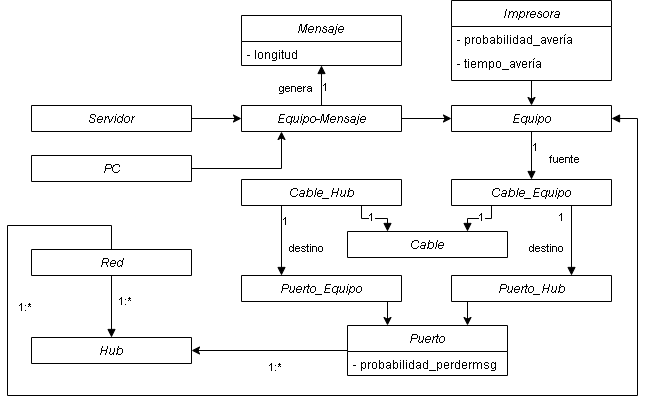

The diagram above was exported from draw.io. Its source (the exported page's mxGraphModel, read from the mxfile embedded in the PNG):
<mxGraphModel dx="878" dy="963" grid="1" gridSize="10" guides="1" tooltips="1" connect="1" arrows="1" fold="1" page="1" pageScale="1" pageWidth="827" pageHeight="1169" math="0" shadow="0">
  <root>
    <mxCell id="WIyWlLk6GJQsqaUBKTNV-0" />
    <mxCell id="WIyWlLk6GJQsqaUBKTNV-1" parent="WIyWlLk6GJQsqaUBKTNV-0" />
    <mxCell id="-O96b52Db_ob-YfpJs-r-45" style="edgeStyle=orthogonalEdgeStyle;rounded=0;orthogonalLoop=1;jettySize=auto;html=1;exitX=1;exitY=0.5;exitDx=0;exitDy=0;entryX=0;entryY=0.5;entryDx=0;entryDy=0;" edge="1" parent="WIyWlLk6GJQsqaUBKTNV-1" source="-O96b52Db_ob-YfpJs-r-12" target="-O96b52Db_ob-YfpJs-r-38">
      <mxGeometry relative="1" as="geometry" />
    </mxCell>
    <mxCell id="-O96b52Db_ob-YfpJs-r-12" value="Servidor" style="swimlane;fontStyle=2;align=center;verticalAlign=top;childLayout=stackLayout;horizontal=1;startSize=26;horizontalStack=0;resizeParent=1;resizeLast=0;collapsible=1;marginBottom=0;rounded=0;shadow=0;strokeWidth=1;" vertex="1" collapsed="1" parent="WIyWlLk6GJQsqaUBKTNV-1">
      <mxGeometry x="123" y="492" width="160" height="26" as="geometry">
        <mxRectangle x="280" y="560" width="160" height="30" as="alternateBounds" />
      </mxGeometry>
    </mxCell>
    <mxCell id="-O96b52Db_ob-YfpJs-r-46" style="edgeStyle=orthogonalEdgeStyle;rounded=0;orthogonalLoop=1;jettySize=auto;html=1;exitX=1;exitY=0.5;exitDx=0;exitDy=0;entryX=0.25;entryY=1;entryDx=0;entryDy=0;" edge="1" parent="WIyWlLk6GJQsqaUBKTNV-1" source="-O96b52Db_ob-YfpJs-r-31" target="-O96b52Db_ob-YfpJs-r-38">
      <mxGeometry relative="1" as="geometry" />
    </mxCell>
    <mxCell id="-O96b52Db_ob-YfpJs-r-31" value="PC" style="swimlane;fontStyle=2;align=center;verticalAlign=top;childLayout=stackLayout;horizontal=1;startSize=26;horizontalStack=0;resizeParent=1;resizeLast=0;collapsible=1;marginBottom=0;rounded=0;shadow=0;strokeWidth=1;" vertex="1" collapsed="1" parent="WIyWlLk6GJQsqaUBKTNV-1">
      <mxGeometry x="123" y="542" width="160" height="26" as="geometry">
        <mxRectangle x="280" y="560" width="160" height="30" as="alternateBounds" />
      </mxGeometry>
    </mxCell>
    <mxCell id="-O96b52Db_ob-YfpJs-r-32" value="Hub" style="swimlane;fontStyle=2;align=center;verticalAlign=top;childLayout=stackLayout;horizontal=1;startSize=26;horizontalStack=0;resizeParent=1;resizeLast=0;collapsible=1;marginBottom=0;rounded=0;shadow=0;strokeWidth=1;" vertex="1" collapsed="1" parent="WIyWlLk6GJQsqaUBKTNV-1">
      <mxGeometry x="123" y="724" width="160" height="26" as="geometry">
        <mxRectangle x="280" y="560" width="160" height="30" as="alternateBounds" />
      </mxGeometry>
    </mxCell>
    <mxCell id="-O96b52Db_ob-YfpJs-r-68" style="edgeStyle=orthogonalEdgeStyle;rounded=0;orthogonalLoop=1;jettySize=auto;html=1;exitX=0;exitY=0.5;exitDx=0;exitDy=0;entryX=1;entryY=0.5;entryDx=0;entryDy=0;" edge="1" parent="WIyWlLk6GJQsqaUBKTNV-1" source="-O96b52Db_ob-YfpJs-r-33" target="-O96b52Db_ob-YfpJs-r-32">
      <mxGeometry relative="1" as="geometry" />
    </mxCell>
    <mxCell id="-O96b52Db_ob-YfpJs-r-33" value="Puerto" style="swimlane;fontStyle=2;align=center;verticalAlign=top;childLayout=stackLayout;horizontal=1;startSize=26;horizontalStack=0;resizeParent=1;resizeLast=0;collapsible=1;marginBottom=0;rounded=0;shadow=0;strokeWidth=1;" vertex="1" parent="WIyWlLk6GJQsqaUBKTNV-1">
      <mxGeometry x="439" y="712" width="160" height="50" as="geometry">
        <mxRectangle x="100" y="750" width="160" height="26" as="alternateBounds" />
      </mxGeometry>
    </mxCell>
    <mxCell id="-O96b52Db_ob-YfpJs-r-34" value="- probabilidad_perdermsg" style="text;align=left;verticalAlign=top;spacingLeft=4;spacingRight=4;overflow=hidden;rotatable=0;points=[[0,0.5],[1,0.5]];portConstraint=eastwest;" vertex="1" parent="-O96b52Db_ob-YfpJs-r-33">
      <mxGeometry y="26" width="160" height="22" as="geometry" />
    </mxCell>
    <mxCell id="-O96b52Db_ob-YfpJs-r-35" value="Cable" style="swimlane;fontStyle=2;align=center;verticalAlign=top;childLayout=stackLayout;horizontal=1;startSize=26;horizontalStack=0;resizeParent=1;resizeLast=0;collapsible=1;marginBottom=0;rounded=0;shadow=0;strokeWidth=1;" vertex="1" collapsed="1" parent="WIyWlLk6GJQsqaUBKTNV-1">
      <mxGeometry x="439" y="618" width="160" height="26" as="geometry">
        <mxRectangle x="280" y="560" width="160" height="30" as="alternateBounds" />
      </mxGeometry>
    </mxCell>
    <mxCell id="-O96b52Db_ob-YfpJs-r-36" value="Equipo" style="swimlane;fontStyle=2;align=center;verticalAlign=top;childLayout=stackLayout;horizontal=1;startSize=26;horizontalStack=0;resizeParent=1;resizeLast=0;collapsible=1;marginBottom=0;rounded=0;shadow=0;strokeWidth=1;" vertex="1" collapsed="1" parent="WIyWlLk6GJQsqaUBKTNV-1">
      <mxGeometry x="543" y="492" width="160" height="26" as="geometry">
        <mxRectangle x="280" y="560" width="160" height="30" as="alternateBounds" />
      </mxGeometry>
    </mxCell>
    <mxCell id="-O96b52Db_ob-YfpJs-r-51" style="edgeStyle=orthogonalEdgeStyle;rounded=0;orthogonalLoop=1;jettySize=auto;html=1;exitX=1;exitY=0.5;exitDx=0;exitDy=0;entryX=0;entryY=0.5;entryDx=0;entryDy=0;" edge="1" parent="WIyWlLk6GJQsqaUBKTNV-1" source="-O96b52Db_ob-YfpJs-r-38" target="-O96b52Db_ob-YfpJs-r-36">
      <mxGeometry relative="1" as="geometry" />
    </mxCell>
    <mxCell id="-O96b52Db_ob-YfpJs-r-38" value="Equipo-Mensaje" style="swimlane;fontStyle=2;align=center;verticalAlign=top;childLayout=stackLayout;horizontal=1;startSize=26;horizontalStack=0;resizeParent=1;resizeLast=0;collapsible=1;marginBottom=0;rounded=0;shadow=0;strokeWidth=1;" vertex="1" collapsed="1" parent="WIyWlLk6GJQsqaUBKTNV-1">
      <mxGeometry x="333" y="492" width="160" height="26" as="geometry">
        <mxRectangle x="280" y="560" width="160" height="30" as="alternateBounds" />
      </mxGeometry>
    </mxCell>
    <mxCell id="-O96b52Db_ob-YfpJs-r-39" value="Cable_Equipo" style="swimlane;fontStyle=2;align=center;verticalAlign=top;childLayout=stackLayout;horizontal=1;startSize=26;horizontalStack=0;resizeParent=1;resizeLast=0;collapsible=1;marginBottom=0;rounded=0;shadow=0;strokeWidth=1;" vertex="1" collapsed="1" parent="WIyWlLk6GJQsqaUBKTNV-1">
      <mxGeometry x="543" y="566" width="160" height="26" as="geometry">
        <mxRectangle x="280" y="560" width="160" height="30" as="alternateBounds" />
      </mxGeometry>
    </mxCell>
    <mxCell id="-O96b52Db_ob-YfpJs-r-40" value="Cable_Hub" style="swimlane;fontStyle=2;align=center;verticalAlign=top;childLayout=stackLayout;horizontal=1;startSize=26;horizontalStack=0;resizeParent=1;resizeLast=0;collapsible=1;marginBottom=0;rounded=0;shadow=0;strokeWidth=1;" vertex="1" collapsed="1" parent="WIyWlLk6GJQsqaUBKTNV-1">
      <mxGeometry x="333" y="566" width="160" height="26" as="geometry">
        <mxRectangle x="280" y="560" width="160" height="30" as="alternateBounds" />
      </mxGeometry>
    </mxCell>
    <mxCell id="-O96b52Db_ob-YfpJs-r-53" style="edgeStyle=orthogonalEdgeStyle;rounded=0;orthogonalLoop=1;jettySize=auto;html=1;exitX=0.5;exitY=1;exitDx=0;exitDy=0;entryX=0.5;entryY=0;entryDx=0;entryDy=0;" edge="1" parent="WIyWlLk6GJQsqaUBKTNV-1" source="-O96b52Db_ob-YfpJs-r-43" target="-O96b52Db_ob-YfpJs-r-36">
      <mxGeometry relative="1" as="geometry" />
    </mxCell>
    <mxCell id="-O96b52Db_ob-YfpJs-r-43" value="Impresora" style="swimlane;fontStyle=2;align=center;verticalAlign=top;childLayout=stackLayout;horizontal=1;startSize=26;horizontalStack=0;resizeParent=1;resizeLast=0;collapsible=1;marginBottom=0;rounded=0;shadow=0;strokeWidth=1;" vertex="1" parent="WIyWlLk6GJQsqaUBKTNV-1">
      <mxGeometry x="543" y="387" width="160" height="80" as="geometry">
        <mxRectangle x="100" y="750" width="160" height="26" as="alternateBounds" />
      </mxGeometry>
    </mxCell>
    <mxCell id="-O96b52Db_ob-YfpJs-r-44" value="- probabilidad_avería" style="text;align=left;verticalAlign=top;spacingLeft=4;spacingRight=4;overflow=hidden;rotatable=0;points=[[0,0.5],[1,0.5]];portConstraint=eastwest;" vertex="1" parent="-O96b52Db_ob-YfpJs-r-43">
      <mxGeometry y="26" width="160" height="24" as="geometry" />
    </mxCell>
    <mxCell id="-O96b52Db_ob-YfpJs-r-52" value="- tiempo_avería" style="text;align=left;verticalAlign=top;spacingLeft=4;spacingRight=4;overflow=hidden;rotatable=0;points=[[0,0.5],[1,0.5]];portConstraint=eastwest;" vertex="1" parent="-O96b52Db_ob-YfpJs-r-43">
      <mxGeometry y="50" width="160" height="30" as="geometry" />
    </mxCell>
    <mxCell id="-O96b52Db_ob-YfpJs-r-47" value="Mensaje" style="swimlane;fontStyle=2;align=center;verticalAlign=top;childLayout=stackLayout;horizontal=1;startSize=26;horizontalStack=0;resizeParent=1;resizeLast=0;collapsible=1;marginBottom=0;rounded=0;shadow=0;strokeWidth=1;" vertex="1" parent="WIyWlLk6GJQsqaUBKTNV-1">
      <mxGeometry x="333" y="402" width="160" height="50" as="geometry">
        <mxRectangle x="100" y="750" width="160" height="26" as="alternateBounds" />
      </mxGeometry>
    </mxCell>
    <mxCell id="-O96b52Db_ob-YfpJs-r-48" value="- longitud" style="text;align=left;verticalAlign=top;spacingLeft=4;spacingRight=4;overflow=hidden;rotatable=0;points=[[0,0.5],[1,0.5]];portConstraint=eastwest;" vertex="1" parent="-O96b52Db_ob-YfpJs-r-47">
      <mxGeometry y="26" width="160" height="22" as="geometry" />
    </mxCell>
    <mxCell id="-O96b52Db_ob-YfpJs-r-49" value="genera" style="endArrow=block;endFill=1;html=1;edgeStyle=orthogonalEdgeStyle;align=left;verticalAlign=top;rounded=0;entryX=0.5;entryY=1;entryDx=0;entryDy=0;exitX=0.5;exitY=0;exitDx=0;exitDy=0;" edge="1" parent="WIyWlLk6GJQsqaUBKTNV-1" source="-O96b52Db_ob-YfpJs-r-38" target="-O96b52Db_ob-YfpJs-r-47">
      <mxGeometry x="0.5" y="44" relative="1" as="geometry">
        <mxPoint x="609" y="562" as="sourcePoint" />
        <mxPoint x="769" y="562" as="targetPoint" />
        <mxPoint as="offset" />
      </mxGeometry>
    </mxCell>
    <mxCell id="-O96b52Db_ob-YfpJs-r-50" value="1" style="edgeLabel;resizable=0;html=1;align=left;verticalAlign=bottom;" connectable="0" vertex="1" parent="-O96b52Db_ob-YfpJs-r-49">
      <mxGeometry x="-1" relative="1" as="geometry">
        <mxPoint y="-10" as="offset" />
      </mxGeometry>
    </mxCell>
    <mxCell id="-O96b52Db_ob-YfpJs-r-54" value="fuente" style="endArrow=block;endFill=1;html=1;edgeStyle=orthogonalEdgeStyle;align=left;verticalAlign=top;rounded=0;entryX=0.5;entryY=0;entryDx=0;entryDy=0;exitX=0.5;exitY=1;exitDx=0;exitDy=0;" edge="1" parent="WIyWlLk6GJQsqaUBKTNV-1" source="-O96b52Db_ob-YfpJs-r-36" target="-O96b52Db_ob-YfpJs-r-39">
      <mxGeometry x="-0.3514" y="16" relative="1" as="geometry">
        <mxPoint x="423" y="502" as="sourcePoint" />
        <mxPoint x="423" y="462" as="targetPoint" />
        <mxPoint as="offset" />
      </mxGeometry>
    </mxCell>
    <mxCell id="-O96b52Db_ob-YfpJs-r-55" value="1" style="edgeLabel;resizable=0;html=1;align=left;verticalAlign=bottom;" connectable="0" vertex="1" parent="-O96b52Db_ob-YfpJs-r-54">
      <mxGeometry x="-1" relative="1" as="geometry">
        <mxPoint y="24" as="offset" />
      </mxGeometry>
    </mxCell>
    <mxCell id="-O96b52Db_ob-YfpJs-r-56" value="" style="endArrow=block;endFill=1;html=1;edgeStyle=orthogonalEdgeStyle;align=left;verticalAlign=top;rounded=0;entryX=0.25;entryY=0;entryDx=0;entryDy=0;exitX=0.75;exitY=1;exitDx=0;exitDy=0;" edge="1" parent="WIyWlLk6GJQsqaUBKTNV-1" source="-O96b52Db_ob-YfpJs-r-40" target="-O96b52Db_ob-YfpJs-r-35">
      <mxGeometry x="0.5011" y="16" relative="1" as="geometry">
        <mxPoint x="433" y="512" as="sourcePoint" />
        <mxPoint x="433" y="472" as="targetPoint" />
        <mxPoint x="-6" y="-13" as="offset" />
      </mxGeometry>
    </mxCell>
    <mxCell id="-O96b52Db_ob-YfpJs-r-57" value="1" style="edgeLabel;resizable=0;html=1;align=left;verticalAlign=bottom;" connectable="0" vertex="1" parent="-O96b52Db_ob-YfpJs-r-56">
      <mxGeometry x="-1" relative="1" as="geometry">
        <mxPoint x="6" y="20" as="offset" />
      </mxGeometry>
    </mxCell>
    <mxCell id="-O96b52Db_ob-YfpJs-r-58" value="" style="endArrow=block;endFill=1;html=1;edgeStyle=orthogonalEdgeStyle;align=left;verticalAlign=top;rounded=0;entryX=0.75;entryY=0;entryDx=0;entryDy=0;exitX=0.25;exitY=1;exitDx=0;exitDy=0;" edge="1" parent="WIyWlLk6GJQsqaUBKTNV-1" source="-O96b52Db_ob-YfpJs-r-39" target="-O96b52Db_ob-YfpJs-r-35">
      <mxGeometry x="0.5011" y="16" relative="1" as="geometry">
        <mxPoint x="463" y="602" as="sourcePoint" />
        <mxPoint x="489" y="628" as="targetPoint" />
        <mxPoint x="-6" y="-13" as="offset" />
      </mxGeometry>
    </mxCell>
    <mxCell id="-O96b52Db_ob-YfpJs-r-59" value="1" style="edgeLabel;resizable=0;html=1;align=left;verticalAlign=bottom;" connectable="0" vertex="1" parent="-O96b52Db_ob-YfpJs-r-58">
      <mxGeometry x="-1" relative="1" as="geometry">
        <mxPoint x="-14" y="20" as="offset" />
      </mxGeometry>
    </mxCell>
    <mxCell id="-O96b52Db_ob-YfpJs-r-66" style="edgeStyle=orthogonalEdgeStyle;rounded=0;orthogonalLoop=1;jettySize=auto;html=1;exitX=0.75;exitY=1;exitDx=0;exitDy=0;entryX=0.25;entryY=0;entryDx=0;entryDy=0;" edge="1" parent="WIyWlLk6GJQsqaUBKTNV-1" source="-O96b52Db_ob-YfpJs-r-60" target="-O96b52Db_ob-YfpJs-r-33">
      <mxGeometry relative="1" as="geometry" />
    </mxCell>
    <mxCell id="-O96b52Db_ob-YfpJs-r-60" value="Puerto_Equipo" style="swimlane;fontStyle=2;align=center;verticalAlign=top;childLayout=stackLayout;horizontal=1;startSize=26;horizontalStack=0;resizeParent=1;resizeLast=0;collapsible=1;marginBottom=0;rounded=0;shadow=0;strokeWidth=1;" vertex="1" collapsed="1" parent="WIyWlLk6GJQsqaUBKTNV-1">
      <mxGeometry x="333" y="662" width="160" height="26" as="geometry">
        <mxRectangle x="280" y="560" width="160" height="30" as="alternateBounds" />
      </mxGeometry>
    </mxCell>
    <mxCell id="-O96b52Db_ob-YfpJs-r-67" style="edgeStyle=orthogonalEdgeStyle;rounded=0;orthogonalLoop=1;jettySize=auto;html=1;exitX=0.25;exitY=1;exitDx=0;exitDy=0;entryX=0.75;entryY=0;entryDx=0;entryDy=0;" edge="1" parent="WIyWlLk6GJQsqaUBKTNV-1" source="-O96b52Db_ob-YfpJs-r-61" target="-O96b52Db_ob-YfpJs-r-33">
      <mxGeometry relative="1" as="geometry" />
    </mxCell>
    <mxCell id="-O96b52Db_ob-YfpJs-r-61" value="Puerto_Hub" style="swimlane;fontStyle=2;align=center;verticalAlign=top;childLayout=stackLayout;horizontal=1;startSize=26;horizontalStack=0;resizeParent=1;resizeLast=0;collapsible=1;marginBottom=0;rounded=0;shadow=0;strokeWidth=1;" vertex="1" collapsed="1" parent="WIyWlLk6GJQsqaUBKTNV-1">
      <mxGeometry x="543" y="662" width="160" height="26" as="geometry">
        <mxRectangle x="280" y="560" width="160" height="30" as="alternateBounds" />
      </mxGeometry>
    </mxCell>
    <mxCell id="-O96b52Db_ob-YfpJs-r-62" value="destino" style="endArrow=block;endFill=1;html=1;edgeStyle=orthogonalEdgeStyle;align=left;verticalAlign=top;rounded=0;entryX=0.25;entryY=0;entryDx=0;entryDy=0;exitX=0.25;exitY=1;exitDx=0;exitDy=0;" edge="1" parent="WIyWlLk6GJQsqaUBKTNV-1" source="-O96b52Db_ob-YfpJs-r-40" target="-O96b52Db_ob-YfpJs-r-60">
      <mxGeometry x="-0.1429" y="6" relative="1" as="geometry">
        <mxPoint x="633" y="528.0000000000002" as="sourcePoint" />
        <mxPoint x="633" y="576" as="targetPoint" />
        <mxPoint as="offset" />
      </mxGeometry>
    </mxCell>
    <mxCell id="-O96b52Db_ob-YfpJs-r-63" value="1" style="edgeLabel;resizable=0;html=1;align=left;verticalAlign=bottom;" connectable="0" vertex="1" parent="-O96b52Db_ob-YfpJs-r-62">
      <mxGeometry x="-1" relative="1" as="geometry">
        <mxPoint y="24" as="offset" />
      </mxGeometry>
    </mxCell>
    <mxCell id="-O96b52Db_ob-YfpJs-r-64" value="destino" style="endArrow=block;endFill=1;html=1;edgeStyle=orthogonalEdgeStyle;align=left;verticalAlign=top;rounded=0;entryX=0.75;entryY=0;entryDx=0;entryDy=0;exitX=0.75;exitY=1;exitDx=0;exitDy=0;" edge="1" parent="WIyWlLk6GJQsqaUBKTNV-1" source="-O96b52Db_ob-YfpJs-r-39" target="-O96b52Db_ob-YfpJs-r-61">
      <mxGeometry x="-0.1429" y="-44" relative="1" as="geometry">
        <mxPoint x="383.0000000000001" y="602" as="sourcePoint" />
        <mxPoint x="383.0000000000001" y="672" as="targetPoint" />
        <mxPoint as="offset" />
      </mxGeometry>
    </mxCell>
    <mxCell id="-O96b52Db_ob-YfpJs-r-65" value="1" style="edgeLabel;resizable=0;html=1;align=left;verticalAlign=bottom;" connectable="0" vertex="1" parent="-O96b52Db_ob-YfpJs-r-64">
      <mxGeometry x="-1" relative="1" as="geometry">
        <mxPoint x="-14" y="20" as="offset" />
      </mxGeometry>
    </mxCell>
    <mxCell id="-O96b52Db_ob-YfpJs-r-69" value="1:*" style="edgeLabel;resizable=0;html=1;align=left;verticalAlign=bottom;" connectable="0" vertex="1" parent="WIyWlLk6GJQsqaUBKTNV-1">
      <mxGeometry x="659" y="622" as="geometry">
        <mxPoint x="-300" y="140" as="offset" />
      </mxGeometry>
    </mxCell>
    <mxCell id="-O96b52Db_ob-YfpJs-r-70" value="Red" style="swimlane;fontStyle=2;align=center;verticalAlign=top;childLayout=stackLayout;horizontal=1;startSize=26;horizontalStack=0;resizeParent=1;resizeLast=0;collapsible=1;marginBottom=0;rounded=0;shadow=0;strokeWidth=1;" vertex="1" collapsed="1" parent="WIyWlLk6GJQsqaUBKTNV-1">
      <mxGeometry x="123" y="636" width="160" height="26" as="geometry">
        <mxRectangle x="280" y="560" width="160" height="30" as="alternateBounds" />
      </mxGeometry>
    </mxCell>
    <mxCell id="-O96b52Db_ob-YfpJs-r-71" value="" style="endArrow=block;endFill=1;html=1;edgeStyle=orthogonalEdgeStyle;align=left;verticalAlign=top;rounded=0;entryX=0.5;entryY=0;entryDx=0;entryDy=0;exitX=0.5;exitY=1;exitDx=0;exitDy=0;" edge="1" parent="WIyWlLk6GJQsqaUBKTNV-1" source="-O96b52Db_ob-YfpJs-r-70" target="-O96b52Db_ob-YfpJs-r-32">
      <mxGeometry x="0.0323" y="-16" relative="1" as="geometry">
        <mxPoint x="383" y="602" as="sourcePoint" />
        <mxPoint x="383.0000000000002" y="672" as="targetPoint" />
        <mxPoint as="offset" />
      </mxGeometry>
    </mxCell>
    <mxCell id="-O96b52Db_ob-YfpJs-r-72" value="1:*" style="edgeLabel;resizable=0;html=1;align=left;verticalAlign=bottom;" connectable="0" vertex="1" parent="-O96b52Db_ob-YfpJs-r-71">
      <mxGeometry x="-1" relative="1" as="geometry">
        <mxPoint x="6" y="34" as="offset" />
      </mxGeometry>
    </mxCell>
    <mxCell id="-O96b52Db_ob-YfpJs-r-73" value="" style="endArrow=block;endFill=1;html=1;edgeStyle=orthogonalEdgeStyle;align=left;verticalAlign=top;rounded=0;exitX=0.5;exitY=0;exitDx=0;exitDy=0;entryX=1;entryY=0.5;entryDx=0;entryDy=0;" edge="1" parent="WIyWlLk6GJQsqaUBKTNV-1" source="-O96b52Db_ob-YfpJs-r-70" target="-O96b52Db_ob-YfpJs-r-36">
      <mxGeometry x="0.0323" y="-16" relative="1" as="geometry">
        <mxPoint x="213" y="672" as="sourcePoint" />
        <mxPoint x="119" y="782" as="targetPoint" />
        <mxPoint as="offset" />
        <Array as="points">
          <mxPoint x="203" y="612" />
          <mxPoint x="99" y="612" />
          <mxPoint x="99" y="782" />
          <mxPoint x="729" y="782" />
          <mxPoint x="729" y="505" />
        </Array>
      </mxGeometry>
    </mxCell>
    <mxCell id="-O96b52Db_ob-YfpJs-r-74" value="1:*" style="edgeLabel;resizable=0;html=1;align=left;verticalAlign=bottom;" connectable="0" vertex="1" parent="-O96b52Db_ob-YfpJs-r-73">
      <mxGeometry x="-1" relative="1" as="geometry">
        <mxPoint x="-94" y="66" as="offset" />
      </mxGeometry>
    </mxCell>
  </root>
</mxGraphModel>